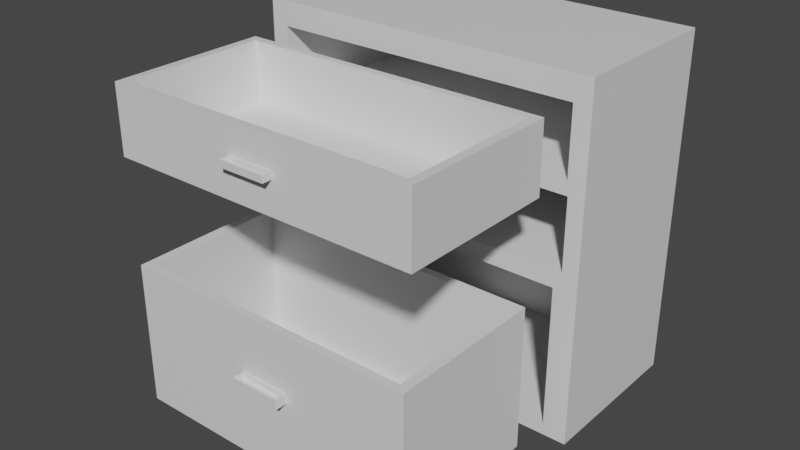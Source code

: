 # Source: Container_Lab.blend  (saved by Blender 2.80.75; exported with 4.5.12 LTS)
import bpy
from mathutils import Matrix  # noqa: F401  (used for matrix-valued properties, if any)

bpy.ops.wm.read_factory_settings(use_empty=True)
scene = bpy.context.scene
scene.name = 'Scene'

# ---- collections
col_collection = bpy.data.collections.new('Collection'); scene.collection.children.link(col_collection)

# ---- materials (node trees are filled in below, after node groups)
mat_material = bpy.data.materials.new('Material')
mat_material.alpha_threshold = 0.0
mat_material.use_transparent_shadow = False
mat_material.line_color = (0.0, 0.0, 0.0, 1.0)

# ---- material node trees
mat_material.use_nodes = True; mat_material.node_tree.nodes.clear()
_N = mat_material.node_tree.nodes; _L = mat_material.node_tree.links
n0 = _N.new('ShaderNodeOutputMaterial'); n0.name = 'Material Output'; n0.location = (300, 300)
n1 = _N.new('ShaderNodeBsdfPrincipled'); n1.name = 'Principled BSDF'; n1.location = (10, 300)
n1.distribution = 'GGX'
n1.subsurface_method = 'BURLEY'
n1.inputs[2].default_value = 0.4
n1.inputs[3].default_value = 1.45
n1.inputs[27].default_value = (0.0, 0.0, 0.0, 1.0)
n1.inputs[28].default_value = 1.0
_L.new(n1.outputs[0], n0.inputs[0])
n0.is_active_output = True

# ---- world
world_world = bpy.data.worlds.new('World'); scene.world = world_world
world_world.use_nodes = True; world_world.node_tree.nodes.clear()
_N = world_world.node_tree.nodes; _L = world_world.node_tree.links
n0 = _N.new('ShaderNodeOutputWorld'); n0.name = 'World Output'; n0.location = (300, 300)
n1 = _N.new('ShaderNodeBackground'); n1.name = 'Background'; n1.location = (10, 300)
n1.inputs[0].default_value = (0.05088, 0.05088, 0.05088, 1.0)
_L.new(n1.outputs[0], n0.inputs[0])
n0.is_active_output = True
world_world.color = (0.05088, 0.05088, 0.05088)
world_world.use_sun_shadow = False
world_world.sun_shadow_jitter_overblur = 0.0

# ---- meshes
me_cube = bpy.data.meshes.new('Cube')
me_cube.from_pydata([(2.1, 1.0, 1.0), (2.1, 1.0, -1.0), (2.1, -1.0, 1.0), (2.1, -1.0, -1.0), (-2.1, 1.0, 1.0), (-2.1, 1.0, -1.0), (-2.1, -1.0, 1.0), (-2.1, -1.0, -1.0), (2.1, 1.0, 0.0), (-2.1, -1.0, 0.0), (2.1, -1.0, 0.0), (-2.1, 1.0, 0.0), (2.1, -1.0, 1.2), (-2.1, -1.0, 1.2), (2.1, 1.0, 1.2), (-2.1, 1.0, 1.2), (-2.1, 1.0, -3.0), (-2.1, -1.0, -3.0), (2.1, 1.0, -3.0), (2.1, -1.0, -3.0), (0.0, 1.0, -1.0), (0.0, -1.0, 1.0), (0.0, -1.0, -1.0), (0.0, 1.0, 1.0), (0.0, 1.0, 0.0), (0.0, -1.0, 0.0), (0.0, -1.0, 1.2), (0.0, 1.0, 1.2), (0.0, 1.0, -3.0), (0.0, -1.0, -3.0), (-1.89, -1.0, 0.095), (-1.89, -1.0, 0.905), (0.0, -1.0, 0.905), (1.89, -1.0, 0.905), (1.89, -1.0, 0.095), (0.0, -1.0, 0.095), (-1.89, 0.9, 0.095), (-1.89, 0.9, 0.905), (0.0, 0.9, 0.905), (1.89, 0.9, 0.905), (1.89, 0.9, 0.095), (0.0, 0.9, 0.095), (1.908, 0.9, -0.932), (-1.908, 0.9, -0.068), (-1.908, 0.9, -0.932), (1.908, 0.9, -0.068), (0.0, 0.9, -0.932), (0.0, 0.9, -0.068), (0.0, -1.0, -0.068), (-1.908, -1.0, -0.068), (-1.908, -1.0, -0.932), (0.0, -1.0, -0.932), (1.908, -1.0, -0.932), (1.908, -1.0, -0.068), (0.0, -1.0, -1.136), (1.814, -1.0, -1.136), (0.0, -1.0, -2.864), (1.814, -1.0, -2.864), (-1.814, -1.0, -1.136), (-1.814, -1.0, -2.864), (0.0, 0.9, -1.136), (1.814, 0.9, -1.136), (0.0, 0.9, -2.864), (1.814, 0.9, -2.864), (-1.814, 0.9, -1.136), (-1.814, 0.9, -2.864)], [], [(4, 6, 13, 15), (2, 21, 32, 33), (9, 6, 4, 11), (20, 1, 18, 28), (8, 0, 2, 10), (24, 23, 0, 8), (20, 24, 8, 1), (1, 8, 10, 3), (7, 9, 11, 5), (22, 3, 52, 51), (27, 15, 13, 26), (2, 0, 14, 12), (23, 4, 15, 27), (21, 2, 12, 26), (28, 18, 19, 29), (29, 19, 57, 56), (7, 5, 16, 17), (1, 3, 19, 18), (3, 22, 54, 55), (16, 28, 29, 17), (6, 21, 26, 13), (0, 23, 27, 14), (14, 27, 26, 12), (10, 25, 48, 53), (5, 11, 24, 20), (11, 4, 23, 24), (5, 20, 28, 16), (21, 6, 31, 32), (30, 35, 41, 36), (35, 34, 40, 41), (6, 9, 30, 31), (10, 2, 33, 34), (25, 10, 34, 35), (9, 25, 35, 30), (41, 38, 37, 36), (40, 39, 38, 41), (32, 31, 37, 38), (33, 32, 38, 39), (34, 33, 39, 40), (31, 30, 36, 37), (50, 51, 46, 44), (49, 50, 44, 43), (52, 53, 45, 42), (53, 48, 47, 45), (46, 47, 43, 44), (42, 45, 47, 46), (7, 22, 51, 50), (9, 7, 50, 49), (3, 10, 53, 52), (25, 9, 49, 48), (48, 49, 43, 47), (51, 52, 42, 46), (57, 55, 61, 63), (59, 56, 62, 65), (19, 3, 55, 57), (22, 7, 58, 54), (17, 29, 56, 59), (7, 17, 59, 58), (60, 64, 65, 62), (61, 60, 62, 63), (56, 57, 63, 62), (54, 58, 64, 60), (58, 59, 65, 64), (55, 54, 60, 61)])
_uv = me_cube.uv_layers.new(name='UVMap')
_uv.uv.foreach_set('vector', [0.625, 0.75, 0.625, 0.5, 0.625, 0.5, 0.625, 0.75, 0.625, 0.25, 0.625, 0.375, 0.625, 0.375, 0.625, 0.25, 0.5, 0.5, 0.625, 0.5, 0.625, 0.75, 0.5, 0.75, 0.625, 0.625, 0.625, 0.75, 0.625, 0.75, 0.625, 0.625, 0.25, 0.5, 0.375, 0.5, 0.375, 0.75, 0.25, 0.75, 0.75, 0.625, 0.875, 0.625, 0.875, 0.75, 0.75, 0.75, 0.625, 0.625, 0.75, 0.625, 0.75, 0.75, 0.625, 0.75, 0.125, 0.5, 0.25, 0.5, 0.25, 0.75, 0.125, 0.75, 0.375, 0.5, 0.5, 0.5, 0.5, 0.75, 0.375, 0.75, 0.375, 0.375, 0.375, 0.25, 0.375, 0.25, 0.375, 0.375, 0.5, 0.0, 0.625, 0.0, 0.625, 0.25, 0.5, 0.25, 0.375, 0.75, 0.375, 0.5, 0.375, 0.5, 0.375, 0.75, 0.875, 0.625, 0.875, 0.5, 0.875, 0.5, 0.875, 0.625, 0.625, 0.375, 0.625, 0.25, 0.625, 0.25, 0.625, 0.375, 0.5, 0.75, 0.625, 0.75, 0.625, 1.0, 0.5, 1.0, 0.5, 1.0, 0.625, 1.0, 0.625, 1.0, 0.5, 1.0, 0.375, 0.5, 0.375, 0.75, 0.375, 0.75, 0.375, 0.5, 0.125, 0.5, 0.125, 0.75, 0.125, 0.75, 0.125, 0.5, 0.375, 0.25, 0.375, 0.375, 0.375, 0.375, 0.375, 0.25, 0.375, 0.75, 0.5, 0.75, 0.5, 1.0, 0.375, 1.0, 0.625, 0.5, 0.625, 0.375, 0.625, 0.375, 0.625, 0.5, 0.875, 0.75, 0.875, 0.625, 0.875, 0.625, 0.875, 0.75, 0.375, 0.0, 0.5, 0.0, 0.5, 0.25, 0.375, 0.25, 0.5, 0.25, 0.5, 0.375, 0.5, 0.375, 0.5, 0.25, 0.625, 0.5, 0.75, 0.5, 0.75, 0.625, 0.625, 0.625, 0.75, 0.5, 0.875, 0.5, 0.875, 0.625, 0.75, 0.625, 0.625, 0.5, 0.625, 0.625, 0.625, 0.625, 0.625, 0.5, 0.625, 0.375, 0.625, 0.5, 0.625, 0.5, 0.625, 0.375, 0.5, 0.5, 0.5, 0.375, 0.5, 0.375, 0.5, 0.5, 0.5, 0.375, 0.5, 0.25, 0.5, 0.25, 0.5, 0.375, 0.625, 0.5, 0.5, 0.5, 0.5, 0.5, 0.625, 0.5, 0.25, 0.75, 0.375, 0.75, 0.375, 0.75, 0.25, 0.75, 0.5, 0.375, 0.5, 0.25, 0.5, 0.25, 0.5, 0.375, 0.5, 0.5, 0.5, 0.375, 0.5, 0.375, 0.5, 0.5, 0.5, 0.375, 0.625, 0.375, 0.625, 0.5, 0.5, 0.5, 0.5, 0.25, 0.625, 0.25, 0.625, 0.375, 0.5, 0.375, 0.625, 0.375, 0.625, 0.5, 0.625, 0.5, 0.625, 0.375, 0.625, 0.25, 0.625, 0.375, 0.625, 0.375, 0.625, 0.25, 0.25, 0.75, 0.375, 0.75, 0.375, 0.75, 0.25, 0.75, 0.625, 0.5, 0.5, 0.5, 0.5, 0.5, 0.625, 0.5, 0.375, 0.5, 0.375, 0.375, 0.375, 0.375, 0.375, 0.5, 0.5, 0.5, 0.375, 0.5, 0.375, 0.5, 0.5, 0.5, 0.125, 0.75, 0.25, 0.75, 0.25, 0.75, 0.125, 0.75, 0.5, 0.25, 0.5, 0.375, 0.5, 0.375, 0.5, 0.25, 0.375, 0.375, 0.5, 0.375, 0.5, 0.5, 0.375, 0.5, 0.375, 0.25, 0.5, 0.25, 0.5, 0.375, 0.375, 0.375, 0.375, 0.5, 0.375, 0.375, 0.375, 0.375, 0.375, 0.5, 0.5, 0.5, 0.375, 0.5, 0.375, 0.5, 0.5, 0.5, 0.125, 0.75, 0.25, 0.75, 0.25, 0.75, 0.125, 0.75, 0.5, 0.375, 0.5, 0.5, 0.5, 0.5, 0.5, 0.375, 0.5, 0.375, 0.5, 0.5, 0.5, 0.5, 0.5, 0.375, 0.375, 0.375, 0.375, 0.25, 0.375, 0.25, 0.375, 0.375, 0.125, 0.75, 0.125, 0.75, 0.125, 0.75, 0.125, 0.75, 0.375, 1.0, 0.5, 1.0, 0.5, 1.0, 0.375, 1.0, 0.125, 0.75, 0.125, 0.75, 0.125, 0.75, 0.125, 0.75, 0.375, 0.375, 0.375, 0.5, 0.375, 0.5, 0.375, 0.375, 0.375, 1.0, 0.5, 1.0, 0.5, 1.0, 0.375, 1.0, 0.375, 0.5, 0.375, 0.5, 0.375, 0.5, 0.375, 0.5, 0.375, 0.375, 0.375, 0.5, 0.375, 0.5, 0.375, 0.375, 0.375, 0.25, 0.375, 0.375, 0.375, 0.375, 0.375, 0.25, 0.5, 1.0, 0.625, 1.0, 0.625, 1.0, 0.5, 1.0, 0.375, 0.375, 0.375, 0.5, 0.375, 0.5, 0.375, 0.375, 0.375, 0.5, 0.375, 0.5, 0.375, 0.5, 0.375, 0.5, 0.375, 0.25, 0.375, 0.375, 0.375, 0.375, 0.375, 0.25])
me_cube.materials.append(mat_material)
me_cube.use_remesh_preserve_volume = False
me_cube.use_remesh_preserve_attributes = False
me_cube.use_mirror_vertex_groups = False
me_cube.update()
me_cube_001 = bpy.data.meshes.new('Cube.001')
me_cube_001.from_pydata([(-1.89, -0.95, -0.4325), (-1.89, -0.95, 0.3775), (0.0, -0.95, 0.3775), (1.89, -0.95, 0.3775), (1.89, -0.95, -0.4325), (0.0, -0.95, -0.4325), (-1.89, 0.95, -0.4325), (-1.89, 0.95, 0.3775), (0.0, 0.95, 0.3775), (1.89, 0.95, 0.3775), (1.89, 0.95, -0.4325), (0.0, 0.95, -0.4325), (0.0, -0.855, 0.3775), (-1.786, -0.855, 0.3775), (1.786, -0.855, 0.3775), (0.0, 0.855, 0.3775), (-1.786, 0.855, 0.3775), (1.786, 0.855, 0.3775), (0.0, -0.855, -0.3225), (-1.786, -0.855, -0.3225), (1.786, -0.855, -0.3225), (0.0, 0.855, -0.3225), (-1.786, 0.855, -0.3225), (1.786, 0.855, -0.3225), (-0.2783, -1.069, -0.04546), (-0.2783, -1.069, 0.03454), (-0.2783, -0.9493, -0.04546), (-0.2783, -0.9493, 0.03454), (0.2817, -1.069, -0.04546), (0.2817, -1.069, 0.03454), (0.2817, -0.9493, -0.04546), (0.2817, -0.9493, 0.03454), (-0.2503, -1.053, 0.03454), (-0.2503, -0.9661, 0.03454), (0.2537, -0.9661, 0.03454), (0.2537, -1.053, 0.03454), (-0.2503, -1.053, -0.03857), (-0.2503, -0.9661, -0.03857), (0.2537, -0.9661, -0.03857), (0.2537, -1.053, -0.03857)], [], [(0, 6, 11, 5), (5, 11, 10, 4), (11, 6, 7, 8), (10, 11, 8, 9), (7, 16, 15, 8), (2, 12, 13, 1), (4, 10, 9, 3), (1, 7, 6, 0), (0, 5, 2, 1), (4, 3, 2, 5), (14, 20, 18, 12), (15, 21, 23, 17), (3, 14, 12, 2), (8, 15, 17, 9), (9, 17, 14, 3), (1, 13, 16, 7), (18, 21, 22, 19), (20, 23, 21, 18), (17, 23, 20, 14), (13, 19, 22, 16), (16, 22, 21, 15), (12, 18, 19, 13), (24, 25, 27, 26), (26, 30, 31, 27), (30, 31, 29, 28), (28, 29, 25, 24), (26, 30, 28, 24), (31, 27, 33, 34), (35, 34, 38, 39), (29, 31, 34, 35), (27, 25, 32, 33), (25, 29, 35, 32), (38, 37, 36, 39), (33, 32, 36, 37), (32, 35, 39, 36), (34, 33, 37, 38)])
_uv = me_cube_001.uv_layers.new(name='UVMap')
_uv.uv.foreach_set('vector', [0.5, 0.5, 0.5, 0.5, 0.5, 0.375, 0.5, 0.375, 0.5, 0.375, 0.5, 0.375, 0.5, 0.25, 0.5, 0.25, 0.5, 0.375, 0.5, 0.5, 0.625, 0.5, 0.625, 0.375, 0.5, 0.25, 0.5, 0.375, 0.625, 0.375, 0.625, 0.25, 0.625, 0.5, 0.625, 0.5, 0.625, 0.375, 0.625, 0.375, 0.625, 0.375, 0.625, 0.375, 0.625, 0.5, 0.625, 0.5, 0.25, 0.75, 0.25, 0.75, 0.375, 0.75, 0.375, 0.75, 0.625, 0.5, 0.625, 0.5, 0.5, 0.5, 0.5, 0.5, 0.5, 0.5, 0.5, 0.375, 0.625, 0.375, 0.625, 0.5, 0.5, 0.25, 0.625, 0.25, 0.625, 0.375, 0.5, 0.375, 0.625, 0.25, 0.625, 0.25, 0.625, 0.375, 0.625, 0.375, 0.625, 0.375, 0.625, 0.375, 0.625, 0.25, 0.625, 0.25, 0.625, 0.25, 0.625, 0.25, 0.625, 0.375, 0.625, 0.375, 0.625, 0.375, 0.625, 0.375, 0.625, 0.25, 0.625, 0.25, 0.375, 0.75, 0.375, 0.75, 0.375, 0.75, 0.375, 0.75, 0.625, 0.5, 0.625, 0.5, 0.625, 0.5, 0.625, 0.5, 0.625, 0.375, 0.625, 0.375, 0.625, 0.5, 0.625, 0.5, 0.625, 0.25, 0.625, 0.25, 0.625, 0.375, 0.625, 0.375, 0.375, 0.75, 0.375, 0.75, 0.375, 0.75, 0.375, 0.75, 0.625, 0.5, 0.625, 0.5, 0.625, 0.5, 0.625, 0.5, 0.625, 0.5, 0.625, 0.5, 0.625, 0.375, 0.625, 0.375, 0.625, 0.375, 0.625, 0.375, 0.625, 0.5, 0.625, 0.5, 0.375, 0.0, 0.625, 0.0, 0.625, 0.25, 0.375, 0.25, 0.375, 0.25, 0.375, 0.5, 0.625, 0.5, 0.625, 0.25, 0.375, 0.5, 0.625, 0.5, 0.625, 0.75, 0.375, 0.75, 0.375, 0.75, 0.625, 0.75, 0.625, 1.0, 0.375, 1.0, 0.125, 0.5, 0.375, 0.5, 0.375, 0.75, 0.125, 0.75, 0.625, 0.5, 0.625, 0.25, 0.625, 0.25, 0.625, 0.5, 0.625, 0.75, 0.625, 0.5, 0.625, 0.5, 0.625, 0.75, 0.625, 0.75, 0.625, 0.5, 0.625, 0.5, 0.625, 0.75, 0.625, 0.25, 0.625, 0.0, 0.625, 0.0, 0.625, 0.25, 0.625, 1.0, 0.625, 0.75, 0.625, 0.75, 0.625, 1.0, 0.625, 0.5, 0.875, 0.5, 0.875, 0.75, 0.625, 0.75, 0.625, 0.25, 0.625, 0.0, 0.625, 0.0, 0.625, 0.25, 0.625, 1.0, 0.625, 0.75, 0.625, 0.75, 0.625, 1.0, 0.625, 0.5, 0.625, 0.25, 0.625, 0.25, 0.625, 0.5])
me_cube_001.materials.append(mat_material)
me_cube_001.use_remesh_preserve_volume = False
me_cube_001.use_remesh_preserve_attributes = False
me_cube_001.use_mirror_vertex_groups = False
me_cube_001.update()
me_cube_002 = bpy.data.meshes.new('Cube.002')
me_cube_002.from_pydata([(0.0, -0.95, 0.832), (1.814, -0.95, 0.832), (0.0, -0.95, -0.896), (1.814, -0.95, -0.896), (-1.814, -0.95, 0.832), (-1.814, -0.95, -0.896), (0.0, 0.95, 0.832), (1.814, 0.95, 0.832), (0.0, 0.95, -0.896), (1.814, 0.95, -0.896), (-1.814, 0.95, 0.832), (-1.814, 0.95, -0.896), (0.0, -0.855, 0.832), (1.698, -0.855, 0.832), (-1.698, -0.855, 0.832), (0.0, 0.855, 0.832), (1.698, 0.855, 0.832), (-1.698, 0.855, 0.832), (0.0, -0.855, -0.768), (1.698, -0.855, -0.768), (-1.698, -0.855, -0.768), (0.0, 0.855, -0.768), (1.698, 0.855, -0.768), (-1.698, 0.855, -0.768), (-0.2919, -1.091, 0.0216), (-0.2919, -1.091, 0.1416), (-0.2919, -0.9486, 0.0216), (-0.2919, -0.9486, 0.1416), (0.3081, -1.091, 0.0216), (0.3081, -1.091, 0.1416), (0.3081, -0.9486, 0.0216), (0.3081, -0.9486, 0.1416), (-0.2619, -1.071, 0.1416), (-0.2619, -0.9687, 0.1416), (0.2781, -0.9687, 0.1416), (0.2781, -1.071, 0.1416), (-0.2619, -1.071, 0.07305), (-0.2619, -0.9687, 0.07305), (0.2781, -0.9687, 0.07305), (0.2781, -1.071, 0.07305)], [], [(3, 9, 7, 1), (5, 11, 8, 2), (6, 8, 11, 10), (7, 9, 8, 6), (2, 8, 9, 3), (4, 14, 17, 10), (4, 10, 11, 5), (6, 15, 16, 7), (5, 2, 0, 4), (1, 0, 2, 3), (17, 23, 21, 15), (14, 20, 23, 17), (7, 16, 13, 1), (0, 12, 14, 4), (1, 13, 12, 0), (10, 17, 15, 6), (18, 21, 23, 20), (19, 22, 21, 18), (12, 18, 20, 14), (16, 22, 19, 13), (15, 21, 22, 16), (13, 19, 18, 12), (24, 25, 27, 26), (26, 27, 31, 30), (30, 31, 29, 28), (28, 29, 25, 24), (26, 30, 28, 24), (27, 25, 32, 33), (32, 35, 39, 36), (25, 29, 35, 32), (31, 27, 33, 34), (29, 31, 34, 35), (38, 37, 36, 39), (34, 33, 37, 38), (35, 34, 38, 39), (33, 32, 36, 37)])
_uv = me_cube_002.uv_layers.new(name='UVMap')
_uv.uv.foreach_set('vector', [0.125, 0.75, 0.125, 0.75, 0.125, 0.75, 0.125, 0.75, 0.375, 1.0, 0.375, 1.0, 0.5, 1.0, 0.5, 1.0, 0.375, 0.375, 0.375, 0.375, 0.375, 0.5, 0.375, 0.5, 0.375, 0.25, 0.375, 0.25, 0.375, 0.375, 0.375, 0.375, 0.5, 1.0, 0.5, 1.0, 0.625, 1.0, 0.625, 1.0, 0.375, 0.5, 0.375, 0.5, 0.375, 0.5, 0.375, 0.5, 0.375, 0.5, 0.375, 0.5, 0.375, 0.5, 0.375, 0.5, 0.375, 0.375, 0.375, 0.375, 0.375, 0.25, 0.375, 0.25, 0.375, 1.0, 0.5, 1.0, 0.375, 0.375, 0.375, 0.5, 0.125, 0.75, 0.375, 0.375, 0.5, 1.0, 0.125, 0.75, 0.375, 0.5, 0.375, 0.5, 0.375, 0.375, 0.375, 0.375, 0.375, 0.5, 0.375, 0.5, 0.375, 0.5, 0.375, 0.5, 0.125, 0.75, 0.125, 0.75, 0.125, 0.75, 0.125, 0.75, 0.375, 0.375, 0.375, 0.375, 0.375, 0.5, 0.375, 0.5, 0.125, 0.75, 0.125, 0.75, 0.375, 0.375, 0.375, 0.375, 0.375, 0.5, 0.375, 0.5, 0.375, 0.375, 0.375, 0.375, 0.375, 0.375, 0.375, 0.375, 0.375, 0.5, 0.375, 0.5, 0.375, 0.25, 0.375, 0.25, 0.375, 0.375, 0.375, 0.375, 0.375, 0.375, 0.375, 0.375, 0.375, 0.5, 0.375, 0.5, 0.125, 0.75, 0.125, 0.75, 0.125, 0.75, 0.125, 0.75, 0.375, 0.375, 0.375, 0.375, 0.375, 0.25, 0.375, 0.25, 0.125, 0.75, 0.125, 0.75, 0.375, 0.375, 0.375, 0.375, 0.375, 0.0, 0.625, 0.0, 0.625, 0.25, 0.375, 0.25, 0.375, 0.25, 0.625, 0.25, 0.625, 0.5, 0.375, 0.5, 0.375, 0.5, 0.625, 0.5, 0.625, 0.75, 0.375, 0.75, 0.375, 0.75, 0.625, 0.75, 0.625, 1.0, 0.375, 1.0, 0.125, 0.5, 0.375, 0.5, 0.375, 0.75, 0.125, 0.75, 0.625, 0.25, 0.625, 0.0, 0.625, 0.0, 0.625, 0.25, 0.625, 1.0, 0.625, 0.75, 0.625, 0.75, 0.625, 1.0, 0.625, 1.0, 0.625, 0.75, 0.625, 0.75, 0.625, 1.0, 0.625, 0.5, 0.625, 0.25, 0.625, 0.25, 0.625, 0.5, 0.625, 0.75, 0.625, 0.5, 0.625, 0.5, 0.625, 0.75, 0.625, 0.5, 0.875, 0.5, 0.875, 0.75, 0.625, 0.75, 0.625, 0.5, 0.625, 0.25, 0.625, 0.25, 0.625, 0.5, 0.625, 0.75, 0.625, 0.5, 0.625, 0.5, 0.625, 0.75, 0.625, 0.25, 0.625, 0.0, 0.625, 0.0, 0.625, 0.25])
me_cube_002.materials.append(mat_material)
me_cube_002.use_remesh_preserve_volume = False
me_cube_002.use_remesh_preserve_attributes = False
me_cube_002.use_mirror_vertex_groups = False
me_cube_002.update()

# ---- objects
ob_cube = bpy.data.objects.new('Cube', me_cube)
ob_cube_001 = bpy.data.objects.new('Cube.001', me_cube_001)
ob_cube_002 = bpy.data.objects.new('Cube.002', me_cube_002)

# ---- transforms, parenting, visibility, modifiers, constraints
ob_cube.location = (0.0, 0.0, 0.0)
ob_cube.lock_rotations_4d = False
ob_cube.empty_display_type = 'ARROWS'
ob_cube.lineart.crease_threshold = 0.0
ob_cube_001.location = (0.0, -2.441, 0.5275)
ob_cube_001.lock_rotations_4d = False
ob_cube_001.empty_display_type = 'ARROWS'
ob_cube_001.lineart.crease_threshold = 0.0
ob_cube_002.location = (0.0, -2.45, -1.968)
ob_cube_002.lock_rotations_4d = False
ob_cube_002.empty_display_type = 'ARROWS'
ob_cube_002.lineart.crease_threshold = 0.0

# ---- collection membership
col_collection.objects.link(ob_cube)
col_collection.objects.link(ob_cube_001)
col_collection.objects.link(ob_cube_002)

# ---- scene / render settings (as saved in the file)
scene.frame_start = 1; scene.frame_end = 250; scene.frame_set(1)
scene.render.engine = 'BLENDER_EEVEE_NEXT'
scene.cycles.use_denoising = False
scene.cycles.samples = 128
scene.cycles.sampling_pattern = 'TABULATED_SOBOL'
scene.cycles.use_adaptive_sampling = False
scene.cycles.use_light_tree = False
scene.view_settings.view_transform = 'Filmic'
bpy.context.view_layer.update()

# ---- added for rendering (the .blend has no active camera and no usable light): camera, sun
cam_auto = bpy.data.cameras.new('AutoCamera')
cam_auto.lens = 50.0
cam_auto.sensor_width = 36.0
cam_auto.clip_end = 1000.0
ob_auto_camera = bpy.data.objects.new('AutoCamera', cam_auto)
scene.collection.objects.link(ob_auto_camera)
ob_auto_camera.location = (6.91787, -9.57218, 4.63429)
ob_auto_camera.rotation_euler = (1.09748, -7.21219e-08, 0.694738)
scene.camera = ob_auto_camera
light_auto_sun = bpy.data.lights.new('AutoSun', 'SUN')
light_auto_sun.energy = 3.0
light_auto_sun.angle = 0.0523599
ob_auto_sun = bpy.data.objects.new('AutoSun', light_auto_sun)
scene.collection.objects.link(ob_auto_sun)
ob_auto_sun.rotation_euler = (0.872665, 0.174533, 0.523599)
bpy.context.view_layer.update()
